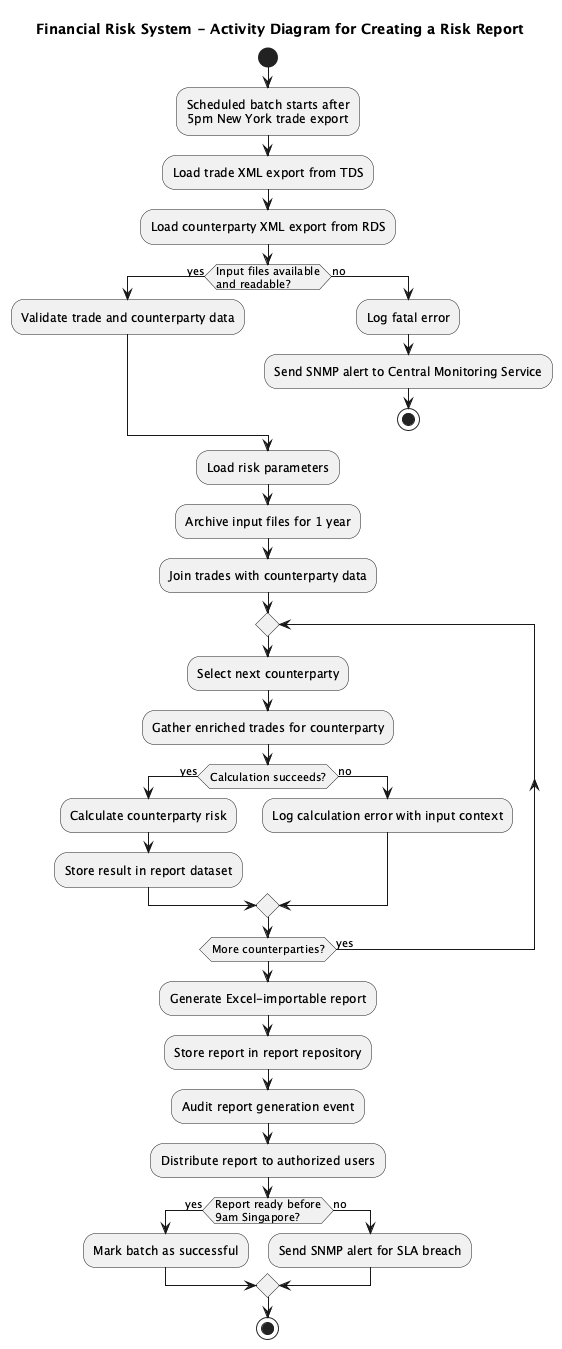

The diagram above was rendered by PlantUML. Its source (embedded in the PNG):
@startuml
title Financial Risk System - Activity Diagram for Creating a Risk Report
start

:Scheduled batch starts after\n5pm New York trade export;
:Load trade XML export from TDS;
:Load counterparty XML export from RDS;

if (Input files available\nand readable?) then (yes)
  :Validate trade and counterparty data;
else (no)
  :Log fatal error;
  :Send SNMP alert to Central Monitoring Service;
  stop
endif

:Load risk parameters;
:Archive input files for 1 year;
:Join trades with counterparty data;

repeat
  :Select next counterparty;
  :Gather enriched trades for counterparty;

  if (Calculation succeeds?) then (yes)
    :Calculate counterparty risk;
    :Store result in report dataset;
  else (no)
    :Log calculation error with input context;
  endif

repeat while (More counterparties?) is (yes)

:Generate Excel-importable report;
:Store report in report repository;
:Audit report generation event;
:Distribute report to authorized users;

if (Report ready before\n9am Singapore?) then (yes)
  :Mark batch as successful;
else (no)
  :Send SNMP alert for SLA breach;
endif

stop
@enduml